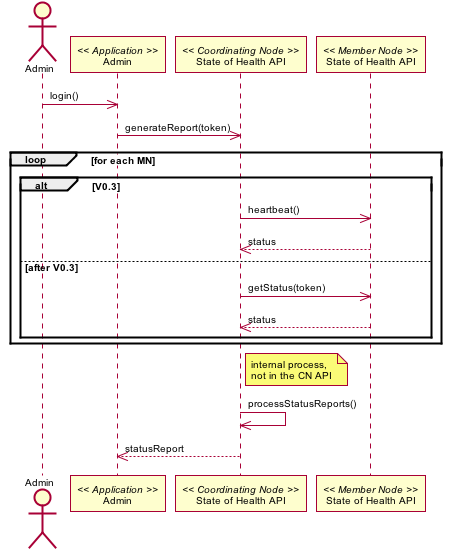

The diagram above was rendered by PlantUML. Its source (embedded in the PNG):
@startuml images/10_interaction.png
skinparam activityFontColor black
skinparam activityFontSize 10
skinparam activityFontName arial
skinparam activityArrowFontColor black
skinparam activityArrowFontSize 10
skinparam activityArrowFontName arial
skinparam classArrowFontColor black
skinparam classArrowFontSize 10
skinparam classArrowFontName arial
skinparam classAttributeFontColor black
skinparam classAttributeFontSize 10
skinparam classAttributeFontName arial
skinparam classFontColor black
skinparam classFontSize 10
skinparam classFontName arial
skinparam componentFontColor black
skinparam componentFontSize 10
skinparam componentFontName arial
skinparam componentArrowFontColor black
skinparam componentArrowFontSize 10
skinparam componentArrowFontName arial
skinparam noteFontColor black
skinparam noteFontSize 10
skinparam noteFontName arial
skinparam packageFontColor black
skinparam packageFontSize 10
skinparam packageFontName arial
skinparam sequenceActorFontColor black
skinparam sequenceActorFontSize 10
skinparam sequenceActorFontName arial
skinparam sequenceArrowFontColor black
skinparam sequenceArrowFontSize 10
skinparam sequenceArrowFontName arial
skinparam sequenceGroupingFontColor black
skinparam sequenceGroupingFontSize 10
skinparam sequenceGroupingFontName arial
skinparam sequenceGroupingHeaderFontColor black
skinparam sequenceGroupingHeaderFontSize 10
skinparam sequenceGroupingHeaderFontName arial
skinparam sequenceParticipantFontColor black
skinparam sequenceParticipantFontSize 10
skinparam sequenceParticipantFontName arial
skinparam sequenceTitleFontColor black
skinparam sequenceTitleFontSize 10
skinparam sequenceTitleFontName arial
skinparam titleFontColor black
skinparam titleFontSize 10
skinparam titleFontName arial
skinparam usecaseFontColor black
skinparam usecaseFontSize 10
skinparam usecaseFontName arial
skinparam usecaseActorFontColor black
skinparam usecaseActorFontSize 10
skinparam usecaseActorFontName arial
skinparam usecaseArrowFontColor black
skinparam usecaseArrowFontSize 10
skinparam usecaseArrowFontName arial
skinparam activityFontColor black
skinparam activityFontSize 10
skinparam activityFontName arial
skinparam activityArrowFontColor black
skinparam activityArrowFontSize 10
skinparam activityArrowFontName arial
skinparam classArrowFontColor black
skinparam classArrowFontSize 10
skinparam classArrowFontName arial
skinparam classAttributeFontColor black
skinparam classAttributeFontSize 10
skinparam classAttributeFontName arial
skinparam classFontColor black
skinparam classFontSize 10
skinparam classFontName arial
skinparam componentFontColor black
skinparam componentFontSize 10
skinparam componentFontName arial
skinparam componentArrowFontColor black
skinparam componentArrowFontSize 10
skinparam componentArrowFontName arial
skinparam noteFontColor black
skinparam noteFontSize 10
skinparam noteFontName arial
skinparam packageFontColor black
skinparam packageFontSize 10
skinparam packageFontName arial
skinparam sequenceActorFontColor black
skinparam sequenceActorFontSize 10
skinparam sequenceActorFontName arial
skinparam sequenceArrowFontColor black
skinparam sequenceArrowFontSize 10
skinparam sequenceArrowFontName arial
skinparam sequenceGroupingFontColor black
skinparam sequenceGroupingFontSize 10
skinparam sequenceGroupingFontName arial
skinparam sequenceGroupingHeaderFontColor black
skinparam sequenceGroupingHeaderFontSize 10
skinparam sequenceGroupingHeaderFontName arial
skinparam sequenceParticipantFontColor black
skinparam sequenceParticipantFontSize 10
skinparam sequenceParticipantFontName arial
skinparam sequenceTitleFontColor black
skinparam sequenceTitleFontSize 10
skinparam sequenceTitleFontName arial
skinparam titleFontColor black
skinparam titleFontSize 10
skinparam titleFontName arial
skinparam usecaseFontColor black
skinparam usecaseFontSize 10
skinparam usecaseFontName arial
skinparam usecaseActorFontColor black
skinparam usecaseActorFontSize 10
skinparam usecaseActorFontName arial
skinparam usecaseArrowFontColor black
skinparam usecaseArrowFontSize 10
skinparam usecaseArrowFontName arial
actor Admin
participant "Admin" as app_admin << Application >>
Admin -> app_admin: login()
participant "State of Health API" as c_health << Coordinating Node >>
participant "State of Health API" as m_health << Member Node >>
app_admin -> c_health: generateReport(token)
loop for each MN
alt V0.3
c_health -> m_health: heartbeat()
m_health --> c_health: status
else after V0.3
c_health -> m_health: getStatus(token)
m_health --> c_health: status
end
end
note right of c_health
internal process,
not in the CN API
end note
c_health -> c_health: processStatusReports()
c_health --> app_admin: statusReport
@enduml